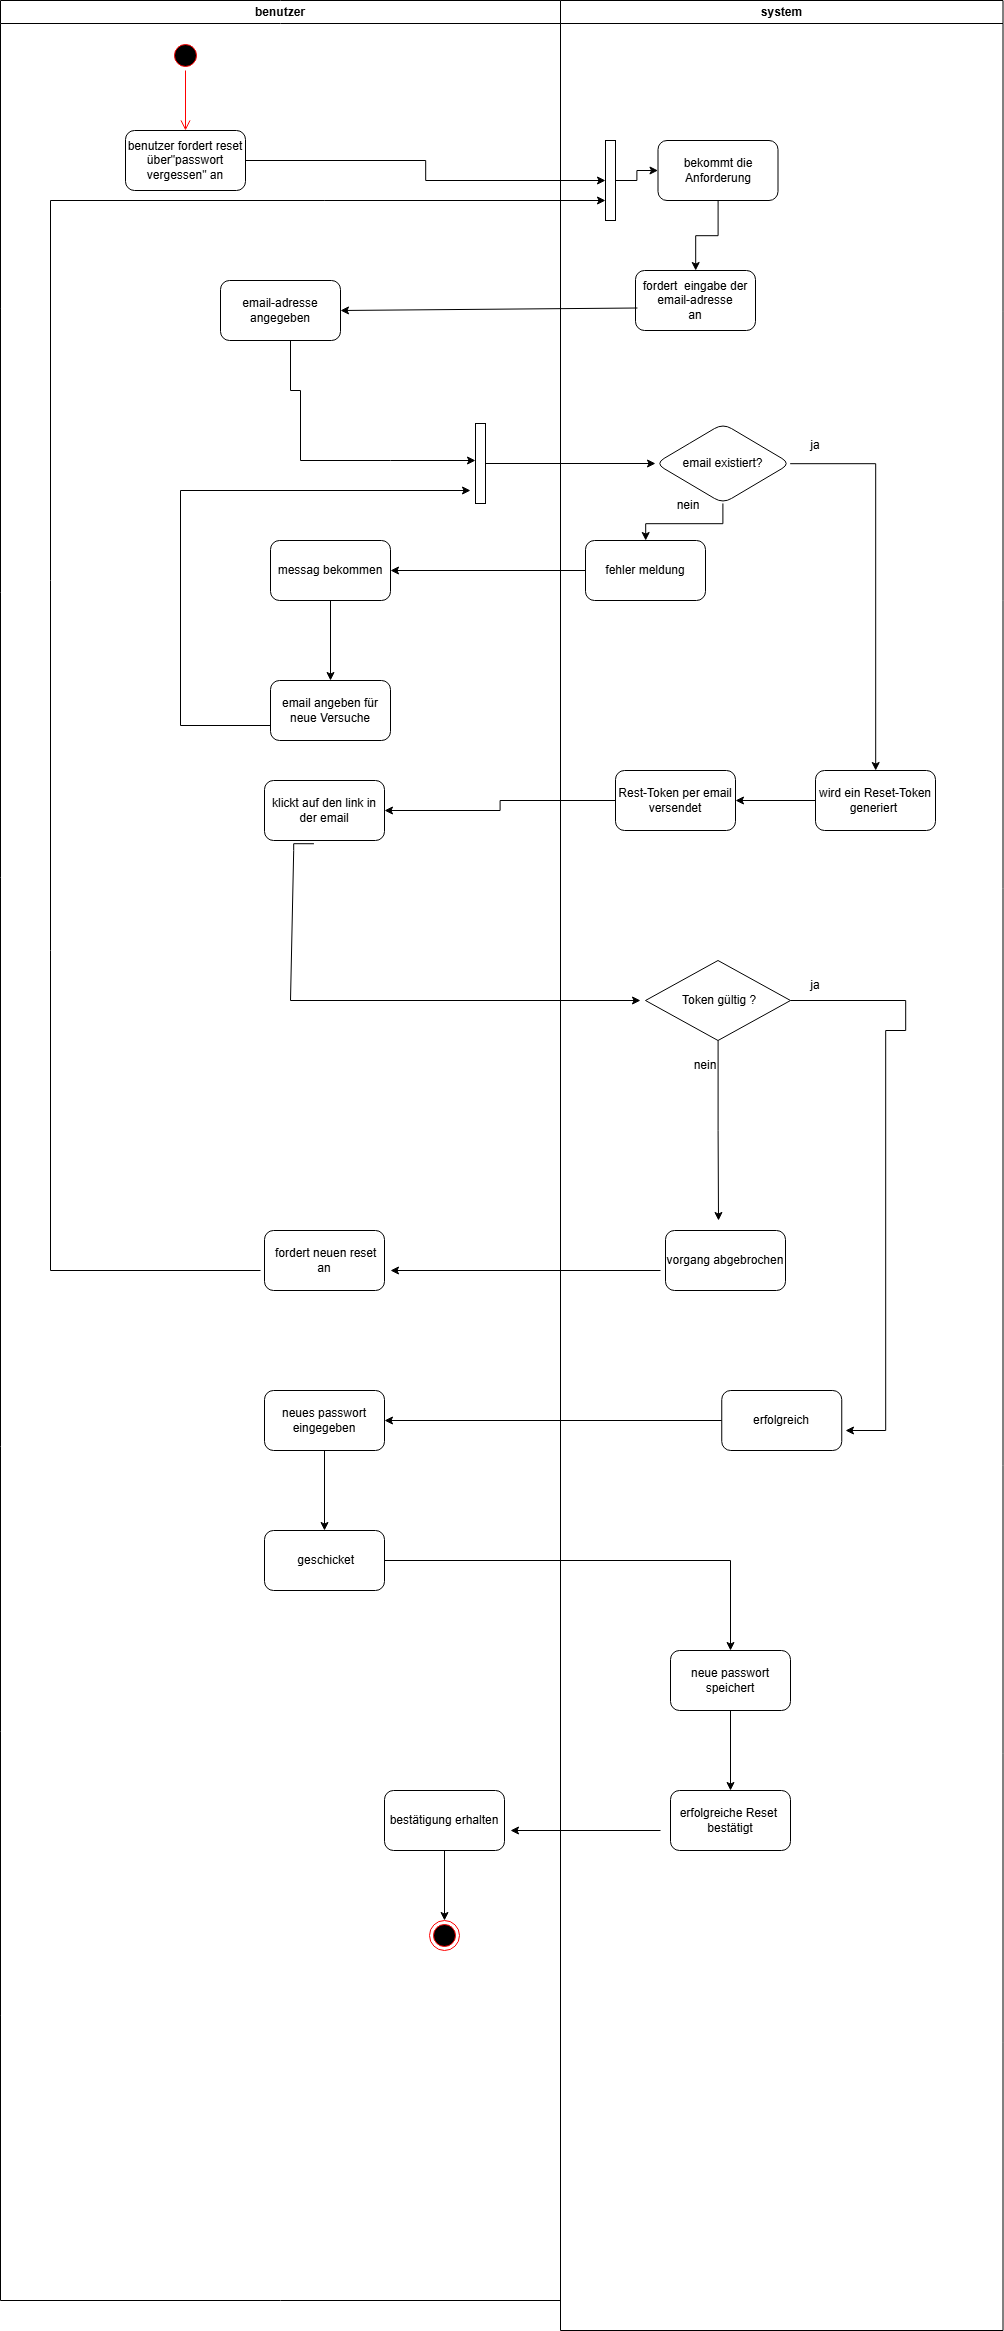

The diagram above was exported from draw.io. Its source (the exported page's mxGraphModel, read from the mxfile embedded in the PNG):
<mxGraphModel dx="2648" dy="1652" grid="1" gridSize="10" guides="1" tooltips="1" connect="1" arrows="1" fold="1" page="1" pageScale="1" pageWidth="827" pageHeight="1169" math="0" shadow="0">
  <root>
    <mxCell id="0" />
    <mxCell id="1" parent="0" />
    <mxCell id="YXrIl-2qz5kPB9dd3ZyX-1" parent="1" style="swimlane;whiteSpace=wrap;html=1;" value="benutzer" vertex="1">
      <mxGeometry height="2300" width="560" x="50" y="60" as="geometry" />
    </mxCell>
    <mxCell id="YXrIl-2qz5kPB9dd3ZyX-4" parent="YXrIl-2qz5kPB9dd3ZyX-1" style="ellipse;html=1;shape=startState;fillColor=#000000;strokeColor=#ff0000;" value="" vertex="1">
      <mxGeometry height="30" width="30" x="170" y="40" as="geometry" />
    </mxCell>
    <mxCell id="YXrIl-2qz5kPB9dd3ZyX-5" edge="1" parent="YXrIl-2qz5kPB9dd3ZyX-1" source="YXrIl-2qz5kPB9dd3ZyX-4" style="edgeStyle=orthogonalEdgeStyle;html=1;verticalAlign=bottom;endArrow=open;endSize=8;strokeColor=#ff0000;rounded=0;" value="">
      <mxGeometry relative="1" as="geometry">
        <mxPoint x="185" y="130" as="targetPoint" />
      </mxGeometry>
    </mxCell>
    <mxCell id="YXrIl-2qz5kPB9dd3ZyX-6" parent="YXrIl-2qz5kPB9dd3ZyX-1" style="rounded=1;whiteSpace=wrap;html=1;" value="benutzer fordert reset&lt;div&gt;über&quot;passwort vergessen&quot; an&lt;/div&gt;" vertex="1">
      <mxGeometry height="60" width="120" x="125" y="130" as="geometry" />
    </mxCell>
    <mxCell id="YXrIl-2qz5kPB9dd3ZyX-11" parent="YXrIl-2qz5kPB9dd3ZyX-1" style="rounded=1;whiteSpace=wrap;html=1;" value="email-adresse angegeben" vertex="1">
      <mxGeometry height="60" width="120" x="220" y="280" as="geometry" />
    </mxCell>
    <mxCell id="YXrIl-2qz5kPB9dd3ZyX-14" edge="1" parent="YXrIl-2qz5kPB9dd3ZyX-1" style="edgeStyle=orthogonalEdgeStyle;rounded=0;orthogonalLoop=1;jettySize=auto;html=1;" target="YXrIl-2qz5kPB9dd3ZyX-22" value="">
      <mxGeometry relative="1" as="geometry">
        <Array as="points">
          <mxPoint x="290" y="390" />
          <mxPoint x="300" y="390" />
          <mxPoint x="300" y="460" />
          <mxPoint x="390" y="460" />
          <mxPoint x="390" y="463" />
        </Array>
        <mxPoint x="290" y="340" as="sourcePoint" />
        <mxPoint x="500" y="463" as="targetPoint" />
      </mxGeometry>
    </mxCell>
    <mxCell id="YXrIl-2qz5kPB9dd3ZyX-20" edge="1" parent="YXrIl-2qz5kPB9dd3ZyX-1" source="YXrIl-2qz5kPB9dd3ZyX-17" style="edgeStyle=orthogonalEdgeStyle;rounded=0;orthogonalLoop=1;jettySize=auto;html=1;" target="YXrIl-2qz5kPB9dd3ZyX-19" value="">
      <mxGeometry relative="1" as="geometry" />
    </mxCell>
    <mxCell id="YXrIl-2qz5kPB9dd3ZyX-17" parent="YXrIl-2qz5kPB9dd3ZyX-1" style="whiteSpace=wrap;html=1;rounded=1;" value="messag bekommen" vertex="1">
      <mxGeometry height="60" width="120" x="270" y="540" as="geometry" />
    </mxCell>
    <mxCell id="YXrIl-2qz5kPB9dd3ZyX-19" parent="YXrIl-2qz5kPB9dd3ZyX-1" style="whiteSpace=wrap;html=1;rounded=1;" value="email angeben für neue Versuche" vertex="1">
      <mxGeometry height="60" width="120" x="270" y="680" as="geometry" />
    </mxCell>
    <mxCell id="YXrIl-2qz5kPB9dd3ZyX-30" parent="YXrIl-2qz5kPB9dd3ZyX-1" style="whiteSpace=wrap;html=1;rounded=1;" value="klickt auf den link in der email" vertex="1">
      <mxGeometry height="60" width="120" x="264" y="780" as="geometry" />
    </mxCell>
    <mxCell id="YXrIl-2qz5kPB9dd3ZyX-41" parent="YXrIl-2qz5kPB9dd3ZyX-1" style="rounded=1;whiteSpace=wrap;html=1;" value="&amp;nbsp;fordert neuen reset an" vertex="1">
      <mxGeometry height="60" width="120" x="264" y="1230" as="geometry" />
    </mxCell>
    <mxCell id="YXrIl-2qz5kPB9dd3ZyX-43" edge="1" parent="YXrIl-2qz5kPB9dd3ZyX-1" style="endArrow=classic;html=1;rounded=0;" target="YXrIl-2qz5kPB9dd3ZyX-44" value="">
      <mxGeometry height="50" relative="1" width="50" as="geometry">
        <Array as="points">
          <mxPoint x="50" y="1270" />
          <mxPoint x="50" y="950" />
          <mxPoint x="50" y="580" />
          <mxPoint x="50" y="200" />
        </Array>
        <mxPoint x="260" y="1270" as="sourcePoint" />
        <mxPoint x="490" y="200" as="targetPoint" />
      </mxGeometry>
    </mxCell>
    <mxCell id="YXrIl-2qz5kPB9dd3ZyX-55" edge="1" parent="YXrIl-2qz5kPB9dd3ZyX-1" source="YXrIl-2qz5kPB9dd3ZyX-51" style="edgeStyle=orthogonalEdgeStyle;rounded=0;orthogonalLoop=1;jettySize=auto;html=1;" target="YXrIl-2qz5kPB9dd3ZyX-54" value="">
      <mxGeometry relative="1" as="geometry" />
    </mxCell>
    <mxCell id="YXrIl-2qz5kPB9dd3ZyX-51" parent="YXrIl-2qz5kPB9dd3ZyX-1" style="whiteSpace=wrap;html=1;rounded=1;" value="neues passwort eingegeben" vertex="1">
      <mxGeometry height="60" width="120" x="264" y="1390" as="geometry" />
    </mxCell>
    <mxCell id="YXrIl-2qz5kPB9dd3ZyX-54" parent="YXrIl-2qz5kPB9dd3ZyX-1" style="whiteSpace=wrap;html=1;rounded=1;" value="&amp;nbsp;geschicket" vertex="1">
      <mxGeometry height="60" width="120" x="264" y="1530" as="geometry" />
    </mxCell>
    <mxCell id="YXrIl-2qz5kPB9dd3ZyX-63" edge="1" parent="YXrIl-2qz5kPB9dd3ZyX-1" source="YXrIl-2qz5kPB9dd3ZyX-60" style="edgeStyle=orthogonalEdgeStyle;rounded=0;orthogonalLoop=1;jettySize=auto;html=1;" target="YXrIl-2qz5kPB9dd3ZyX-62" value="">
      <mxGeometry relative="1" as="geometry" />
    </mxCell>
    <mxCell id="YXrIl-2qz5kPB9dd3ZyX-60" parent="YXrIl-2qz5kPB9dd3ZyX-1" style="rounded=1;whiteSpace=wrap;html=1;" value="bestätigung erhalten" vertex="1">
      <mxGeometry height="60" width="120" x="384" y="1790" as="geometry" />
    </mxCell>
    <mxCell id="YXrIl-2qz5kPB9dd3ZyX-62" parent="YXrIl-2qz5kPB9dd3ZyX-1" style="ellipse;html=1;shape=endState;fillColor=#000000;strokeColor=#ff0000;" value="" vertex="1">
      <mxGeometry height="30" width="30" x="429" y="1920" as="geometry" />
    </mxCell>
    <mxCell id="YXrIl-2qz5kPB9dd3ZyX-3" parent="1" style="swimlane;whiteSpace=wrap;html=1;startSize=23;" value="system" vertex="1">
      <mxGeometry height="2330" width="442.5" x="610" y="60" as="geometry" />
    </mxCell>
    <mxCell id="YXrIl-2qz5kPB9dd3ZyX-10" edge="1" parent="YXrIl-2qz5kPB9dd3ZyX-3" source="YXrIl-2qz5kPB9dd3ZyX-7" style="edgeStyle=orthogonalEdgeStyle;rounded=0;orthogonalLoop=1;jettySize=auto;html=1;" target="YXrIl-2qz5kPB9dd3ZyX-9" value="">
      <mxGeometry relative="1" as="geometry" />
    </mxCell>
    <mxCell id="YXrIl-2qz5kPB9dd3ZyX-7" parent="YXrIl-2qz5kPB9dd3ZyX-3" style="whiteSpace=wrap;html=1;rounded=1;" value="bekommt die Anforderung" vertex="1">
      <mxGeometry height="60" width="120" x="97.5" y="140" as="geometry" />
    </mxCell>
    <mxCell id="YXrIl-2qz5kPB9dd3ZyX-9" parent="YXrIl-2qz5kPB9dd3ZyX-3" style="whiteSpace=wrap;html=1;rounded=1;" value="fordert&amp;nbsp; eingabe der email-adresse&lt;div&gt;an&lt;/div&gt;" vertex="1">
      <mxGeometry height="60" width="120" x="75" y="270" as="geometry" />
    </mxCell>
    <mxCell id="YXrIl-2qz5kPB9dd3ZyX-16" edge="1" parent="YXrIl-2qz5kPB9dd3ZyX-3" source="YXrIl-2qz5kPB9dd3ZyX-13" style="edgeStyle=orthogonalEdgeStyle;rounded=0;orthogonalLoop=1;jettySize=auto;html=1;" target="YXrIl-2qz5kPB9dd3ZyX-15" value="">
      <mxGeometry relative="1" as="geometry" />
    </mxCell>
    <mxCell id="YXrIl-2qz5kPB9dd3ZyX-26" edge="1" parent="YXrIl-2qz5kPB9dd3ZyX-3" source="YXrIl-2qz5kPB9dd3ZyX-13" style="edgeStyle=orthogonalEdgeStyle;rounded=0;orthogonalLoop=1;jettySize=auto;html=1;" target="YXrIl-2qz5kPB9dd3ZyX-25" value="">
      <mxGeometry relative="1" as="geometry" />
    </mxCell>
    <mxCell id="YXrIl-2qz5kPB9dd3ZyX-13" parent="YXrIl-2qz5kPB9dd3ZyX-3" style="rhombus;whiteSpace=wrap;html=1;rounded=1;" value="email existiert?" vertex="1">
      <mxGeometry height="80" width="135" x="95" y="423" as="geometry" />
    </mxCell>
    <mxCell id="YXrIl-2qz5kPB9dd3ZyX-15" parent="YXrIl-2qz5kPB9dd3ZyX-3" style="whiteSpace=wrap;html=1;rounded=1;" value="fehler meldung" vertex="1">
      <mxGeometry height="60" width="120" x="25" y="540" as="geometry" />
    </mxCell>
    <mxCell id="YXrIl-2qz5kPB9dd3ZyX-29" edge="1" parent="YXrIl-2qz5kPB9dd3ZyX-3" source="YXrIl-2qz5kPB9dd3ZyX-25" style="edgeStyle=orthogonalEdgeStyle;rounded=0;orthogonalLoop=1;jettySize=auto;html=1;" target="YXrIl-2qz5kPB9dd3ZyX-28" value="">
      <mxGeometry relative="1" as="geometry" />
    </mxCell>
    <mxCell id="YXrIl-2qz5kPB9dd3ZyX-25" parent="YXrIl-2qz5kPB9dd3ZyX-3" style="whiteSpace=wrap;html=1;rounded=1;" value="wird ein Reset-Token generiert&amp;nbsp;" vertex="1">
      <mxGeometry height="60" width="120" x="255" y="770" as="geometry" />
    </mxCell>
    <mxCell id="YXrIl-2qz5kPB9dd3ZyX-28" parent="YXrIl-2qz5kPB9dd3ZyX-3" style="whiteSpace=wrap;html=1;rounded=1;" value="Rest-Token per email versendet" vertex="1">
      <mxGeometry height="60" width="120" x="55" y="770" as="geometry" />
    </mxCell>
    <mxCell id="YXrIl-2qz5kPB9dd3ZyX-37" edge="1" parent="YXrIl-2qz5kPB9dd3ZyX-3" source="YXrIl-2qz5kPB9dd3ZyX-35" style="edgeStyle=orthogonalEdgeStyle;rounded=0;orthogonalLoop=1;jettySize=auto;html=1;" value="">
      <mxGeometry relative="1" as="geometry">
        <mxPoint x="158" y="1220" as="targetPoint" />
      </mxGeometry>
    </mxCell>
    <mxCell id="YXrIl-2qz5kPB9dd3ZyX-48" edge="1" parent="YXrIl-2qz5kPB9dd3ZyX-3" source="YXrIl-2qz5kPB9dd3ZyX-35" style="edgeStyle=orthogonalEdgeStyle;rounded=0;orthogonalLoop=1;jettySize=auto;html=1;" value="">
      <mxGeometry relative="1" as="geometry">
        <Array as="points">
          <mxPoint x="345" y="1000" />
          <mxPoint x="345" y="1030" />
          <mxPoint x="325" y="1030" />
          <mxPoint x="325" y="1430" />
        </Array>
        <mxPoint x="285" y="1430" as="targetPoint" />
      </mxGeometry>
    </mxCell>
    <mxCell id="YXrIl-2qz5kPB9dd3ZyX-35" parent="YXrIl-2qz5kPB9dd3ZyX-3" style="rhombus;whiteSpace=wrap;html=1;" value="&amp;nbsp;Token gültig ?" vertex="1">
      <mxGeometry height="80" width="145" x="85" y="960" as="geometry" />
    </mxCell>
    <mxCell id="YXrIl-2qz5kPB9dd3ZyX-40" parent="YXrIl-2qz5kPB9dd3ZyX-3" style="rounded=1;whiteSpace=wrap;html=1;" value="vorgang abgebrochen" vertex="1">
      <mxGeometry height="60" width="120" x="105" y="1230" as="geometry" />
    </mxCell>
    <mxCell id="YXrIl-2qz5kPB9dd3ZyX-45" edge="1" parent="YXrIl-2qz5kPB9dd3ZyX-3" source="YXrIl-2qz5kPB9dd3ZyX-44" style="edgeStyle=orthogonalEdgeStyle;rounded=0;orthogonalLoop=1;jettySize=auto;html=1;curved=0;" target="YXrIl-2qz5kPB9dd3ZyX-7" value="">
      <mxGeometry relative="1" as="geometry" />
    </mxCell>
    <mxCell id="YXrIl-2qz5kPB9dd3ZyX-44" parent="YXrIl-2qz5kPB9dd3ZyX-3" style="html=1;points=[[0,0,0,0,5],[0,1,0,0,-5],[1,0,0,0,5],[1,1,0,0,-5]];perimeter=orthogonalPerimeter;outlineConnect=0;targetShapes=umlLifeline;portConstraint=eastwest;newEdgeStyle={&quot;curved&quot;:0,&quot;rounded&quot;:0};" value="" vertex="1">
      <mxGeometry height="80" width="10" x="45" y="140" as="geometry" />
    </mxCell>
    <mxCell id="YXrIl-2qz5kPB9dd3ZyX-49" parent="YXrIl-2qz5kPB9dd3ZyX-3" style="rounded=1;whiteSpace=wrap;html=1;" value="erfolgreich" vertex="1">
      <mxGeometry height="60" width="120" x="161.25" y="1390" as="geometry" />
    </mxCell>
    <mxCell id="YXrIl-2qz5kPB9dd3ZyX-24" parent="YXrIl-2qz5kPB9dd3ZyX-3" style="text;html=1;whiteSpace=wrap;strokeColor=none;fillColor=none;align=center;verticalAlign=middle;rounded=0;" value="nein" vertex="1">
      <mxGeometry height="30" width="60" x="97.5" y="490" as="geometry" />
    </mxCell>
    <mxCell id="YXrIl-2qz5kPB9dd3ZyX-27" parent="YXrIl-2qz5kPB9dd3ZyX-3" style="text;html=1;whiteSpace=wrap;strokeColor=none;fillColor=none;align=center;verticalAlign=middle;rounded=0;" value="ja" vertex="1">
      <mxGeometry height="30" width="60" x="225" y="430" as="geometry" />
    </mxCell>
    <mxCell id="YXrIl-2qz5kPB9dd3ZyX-50" parent="YXrIl-2qz5kPB9dd3ZyX-3" style="text;html=1;whiteSpace=wrap;strokeColor=none;fillColor=none;align=center;verticalAlign=middle;rounded=0;" value="ja" vertex="1">
      <mxGeometry height="30" width="60" x="225" y="970" as="geometry" />
    </mxCell>
    <mxCell id="YXrIl-2qz5kPB9dd3ZyX-46" parent="YXrIl-2qz5kPB9dd3ZyX-3" style="text;html=1;whiteSpace=wrap;strokeColor=none;fillColor=none;align=center;verticalAlign=middle;rounded=0;" value="nein" vertex="1">
      <mxGeometry height="30" width="60" x="115" y="1050" as="geometry" />
    </mxCell>
    <mxCell id="YXrIl-2qz5kPB9dd3ZyX-59" edge="1" parent="YXrIl-2qz5kPB9dd3ZyX-3" source="YXrIl-2qz5kPB9dd3ZyX-56" style="edgeStyle=orthogonalEdgeStyle;rounded=0;orthogonalLoop=1;jettySize=auto;html=1;" target="YXrIl-2qz5kPB9dd3ZyX-58" value="">
      <mxGeometry relative="1" as="geometry" />
    </mxCell>
    <mxCell id="YXrIl-2qz5kPB9dd3ZyX-56" parent="YXrIl-2qz5kPB9dd3ZyX-3" style="whiteSpace=wrap;html=1;rounded=1;" value="neue passwort speichert" vertex="1">
      <mxGeometry height="60" width="120" x="110" y="1650" as="geometry" />
    </mxCell>
    <mxCell id="YXrIl-2qz5kPB9dd3ZyX-58" parent="YXrIl-2qz5kPB9dd3ZyX-3" style="whiteSpace=wrap;html=1;rounded=1;" value="erfolgreiche Reset&amp;nbsp;&lt;div&gt;bestätigt&lt;/div&gt;" vertex="1">
      <mxGeometry height="60" width="120" x="110" y="1790" as="geometry" />
    </mxCell>
    <mxCell id="YXrIl-2qz5kPB9dd3ZyX-8" edge="1" parent="1" source="YXrIl-2qz5kPB9dd3ZyX-6" style="edgeStyle=orthogonalEdgeStyle;rounded=0;orthogonalLoop=1;jettySize=auto;html=1;" target="YXrIl-2qz5kPB9dd3ZyX-44" value="">
      <mxGeometry relative="1" as="geometry">
        <mxPoint x="510" y="220" as="targetPoint" />
      </mxGeometry>
    </mxCell>
    <mxCell id="YXrIl-2qz5kPB9dd3ZyX-12" edge="1" parent="1" source="YXrIl-2qz5kPB9dd3ZyX-9" style="endArrow=classic;html=1;rounded=0;exitX=0.016;exitY=0.625;exitDx=0;exitDy=0;exitPerimeter=0;entryX=1;entryY=0.5;entryDx=0;entryDy=0;" target="YXrIl-2qz5kPB9dd3ZyX-11" value="">
      <mxGeometry height="50" relative="1" width="50" as="geometry">
        <mxPoint x="540" y="370" as="sourcePoint" />
        <mxPoint x="390" y="370" as="targetPoint" />
      </mxGeometry>
    </mxCell>
    <mxCell id="YXrIl-2qz5kPB9dd3ZyX-18" edge="1" parent="1" source="YXrIl-2qz5kPB9dd3ZyX-15" style="edgeStyle=orthogonalEdgeStyle;rounded=0;orthogonalLoop=1;jettySize=auto;html=1;" target="YXrIl-2qz5kPB9dd3ZyX-17" value="">
      <mxGeometry relative="1" as="geometry" />
    </mxCell>
    <mxCell id="YXrIl-2qz5kPB9dd3ZyX-21" edge="1" parent="1" source="YXrIl-2qz5kPB9dd3ZyX-19" style="endArrow=classic;html=1;rounded=0;exitX=0;exitY=0.75;exitDx=0;exitDy=0;" value="">
      <mxGeometry height="50" relative="1" width="50" as="geometry">
        <Array as="points">
          <mxPoint x="230" y="785" />
          <mxPoint x="230" y="550" />
        </Array>
        <mxPoint x="480" y="610" as="sourcePoint" />
        <mxPoint x="520" y="550" as="targetPoint" />
      </mxGeometry>
    </mxCell>
    <mxCell id="YXrIl-2qz5kPB9dd3ZyX-23" edge="1" parent="1" source="YXrIl-2qz5kPB9dd3ZyX-22" style="edgeStyle=orthogonalEdgeStyle;rounded=0;orthogonalLoop=1;jettySize=auto;html=1;curved=0;" target="YXrIl-2qz5kPB9dd3ZyX-13" value="">
      <mxGeometry relative="1" as="geometry" />
    </mxCell>
    <mxCell id="YXrIl-2qz5kPB9dd3ZyX-22" parent="1" style="html=1;points=[[0,0,0,0,5],[0,1,0,0,-5],[1,0,0,0,5],[1,1,0,0,-5]];perimeter=orthogonalPerimeter;outlineConnect=0;targetShapes=umlLifeline;portConstraint=eastwest;newEdgeStyle={&quot;curved&quot;:0,&quot;rounded&quot;:0};" value="" vertex="1">
      <mxGeometry height="80" width="10" x="525" y="483" as="geometry" />
    </mxCell>
    <mxCell id="YXrIl-2qz5kPB9dd3ZyX-31" edge="1" parent="1" source="YXrIl-2qz5kPB9dd3ZyX-28" style="edgeStyle=orthogonalEdgeStyle;rounded=0;orthogonalLoop=1;jettySize=auto;html=1;" target="YXrIl-2qz5kPB9dd3ZyX-30" value="">
      <mxGeometry relative="1" as="geometry" />
    </mxCell>
    <mxCell id="YXrIl-2qz5kPB9dd3ZyX-34" edge="1" parent="1" source="YXrIl-2qz5kPB9dd3ZyX-30" style="edgeStyle=orthogonalEdgeStyle;rounded=0;orthogonalLoop=1;jettySize=auto;html=1;exitX=0.412;exitY=1.054;exitDx=0;exitDy=0;exitPerimeter=0;" value="">
      <mxGeometry relative="1" as="geometry">
        <Array as="points">
          <mxPoint x="343" y="910" />
          <mxPoint x="340" y="910" />
          <mxPoint x="340" y="1060" />
        </Array>
        <mxPoint x="350" y="910" as="sourcePoint" />
        <mxPoint x="690" y="1060" as="targetPoint" />
      </mxGeometry>
    </mxCell>
    <mxCell id="YXrIl-2qz5kPB9dd3ZyX-42" edge="1" parent="1" style="endArrow=classic;html=1;rounded=0;" value="">
      <mxGeometry height="50" relative="1" width="50" as="geometry">
        <mxPoint x="710" y="1330" as="sourcePoint" />
        <mxPoint x="440" y="1330" as="targetPoint" />
      </mxGeometry>
    </mxCell>
    <mxCell id="YXrIl-2qz5kPB9dd3ZyX-52" edge="1" parent="1" source="YXrIl-2qz5kPB9dd3ZyX-49" style="edgeStyle=orthogonalEdgeStyle;rounded=0;orthogonalLoop=1;jettySize=auto;html=1;" target="YXrIl-2qz5kPB9dd3ZyX-51" value="">
      <mxGeometry relative="1" as="geometry" />
    </mxCell>
    <mxCell id="YXrIl-2qz5kPB9dd3ZyX-57" edge="1" parent="1" source="YXrIl-2qz5kPB9dd3ZyX-54" style="edgeStyle=orthogonalEdgeStyle;rounded=0;orthogonalLoop=1;jettySize=auto;html=1;" target="YXrIl-2qz5kPB9dd3ZyX-56" value="">
      <mxGeometry relative="1" as="geometry" />
    </mxCell>
    <mxCell id="YXrIl-2qz5kPB9dd3ZyX-61" edge="1" parent="1" style="endArrow=classic;html=1;rounded=0;" value="">
      <mxGeometry height="50" relative="1" width="50" as="geometry">
        <mxPoint x="710" y="1890" as="sourcePoint" />
        <mxPoint x="560" y="1890" as="targetPoint" />
      </mxGeometry>
    </mxCell>
  </root>
</mxGraphModel>